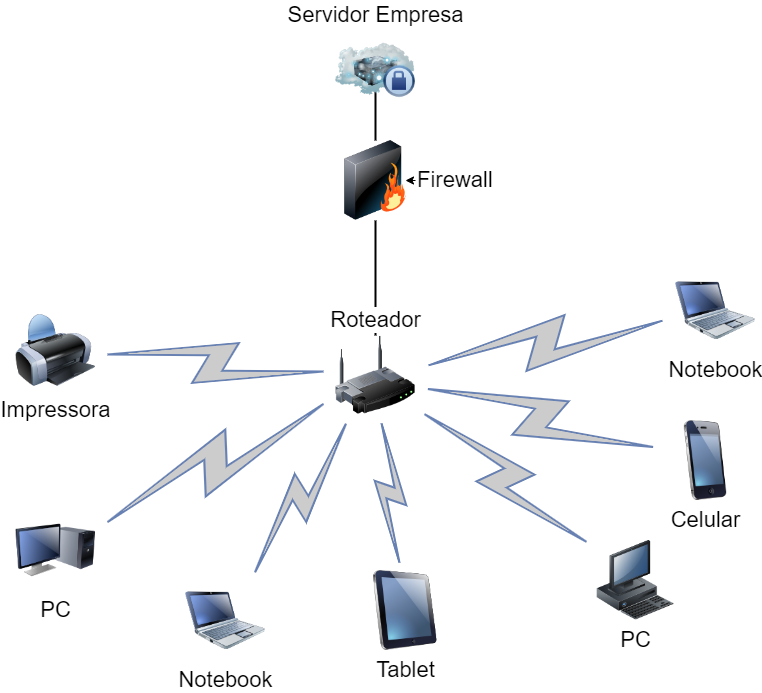

The diagram above was exported from draw.io. Its source (the exported page's mxGraphModel, read from the mxfile embedded in the PNG):
<mxGraphModel dx="1635" dy="866" grid="1" gridSize="10" guides="1" tooltips="1" connect="1" arrows="1" fold="1" page="1" pageScale="1" pageWidth="1100" pageHeight="850" background="none" math="0" shadow="0">
  <root>
    <mxCell id="0" />
    <mxCell id="1" parent="0" />
    <mxCell id="69ecfefc5c41e42c-18" style="edgeStyle=none;rounded=0;html=1;labelBackgroundColor=none;endArrow=none;strokeWidth=2;fontFamily=Verdana;fontSize=22" parent="1" source="69ecfefc5c41e42c-1" target="69ecfefc5c41e42c-3" edge="1">
      <mxGeometry relative="1" as="geometry" />
    </mxCell>
    <mxCell id="69ecfefc5c41e42c-1" value="Roteador" style="image;html=1;labelBackgroundColor=#ffffff;image=img/lib/clip_art/networking/Wireless_Router_128x128.png;rounded=1;shadow=0;comic=0;strokeWidth=2;fontSize=22;labelPosition=center;verticalLabelPosition=top;align=center;verticalAlign=bottom;" parent="1" vertex="1">
      <mxGeometry x="470" y="465" width="80" height="80" as="geometry" />
    </mxCell>
    <mxCell id="69ecfefc5c41e42c-19" style="edgeStyle=none;rounded=0;html=1;labelBackgroundColor=none;endArrow=none;strokeWidth=2;fontFamily=Verdana;fontSize=22" parent="1" source="69ecfefc5c41e42c-3" edge="1">
      <mxGeometry relative="1" as="geometry">
        <mxPoint x="510" y="220" as="targetPoint" />
      </mxGeometry>
    </mxCell>
    <mxCell id="69ecfefc5c41e42c-3" value="Firewall" style="image;html=1;labelBackgroundColor=none;image=img/lib/clip_art/networking/Firewall_128x128.png;rounded=1;shadow=0;comic=0;strokeWidth=2;fontSize=22;labelPosition=right;verticalLabelPosition=middle;align=left;verticalAlign=middle;" parent="1" vertex="1">
      <mxGeometry x="470" y="270" width="80" height="80" as="geometry" />
    </mxCell>
    <mxCell id="69ecfefc5c41e42c-4" value="Tablet" style="image;html=1;labelBackgroundColor=#ffffff;image=img/lib/clip_art/computers/iPad_128x128.png;rounded=1;shadow=0;comic=0;strokeWidth=2;fontSize=22" parent="1" vertex="1">
      <mxGeometry x="500" y="700" width="80" height="80" as="geometry" />
    </mxCell>
    <mxCell id="69ecfefc5c41e42c-5" value="PC" style="image;html=1;labelBackgroundColor=#ffffff;image=img/lib/clip_art/computers/Monitor_Tower_128x128.png;rounded=1;shadow=0;comic=0;strokeWidth=2;fontSize=22" parent="1" vertex="1">
      <mxGeometry x="150" y="640" width="80" height="80" as="geometry" />
    </mxCell>
    <mxCell id="69ecfefc5c41e42c-6" value="Impressora" style="image;html=1;labelBackgroundColor=#ffffff;image=img/lib/clip_art/computers/Printer_128x128.png;rounded=1;shadow=0;comic=0;strokeWidth=2;fontSize=22" parent="1" vertex="1">
      <mxGeometry x="150" y="440" width="80" height="80" as="geometry" />
    </mxCell>
    <mxCell id="69ecfefc5c41e42c-7" value="PC" style="image;html=1;labelBackgroundColor=#ffffff;image=img/lib/clip_art/computers/Workstation_128x128.png;rounded=1;shadow=0;comic=0;strokeWidth=2;fontSize=22" parent="1" vertex="1">
      <mxGeometry x="730" y="670" width="80" height="80" as="geometry" />
    </mxCell>
    <mxCell id="69ecfefc5c41e42c-8" value="Celular" style="image;html=1;labelBackgroundColor=#ffffff;image=img/lib/clip_art/telecommunication/iPhone_128x128.png;rounded=1;shadow=0;comic=0;strokeWidth=2;fontSize=22" parent="1" vertex="1">
      <mxGeometry x="800" y="550" width="80" height="80" as="geometry" />
    </mxCell>
    <mxCell id="69ecfefc5c41e42c-9" value="Notebook" style="image;html=1;labelBackgroundColor=#ffffff;image=img/lib/clip_art/computers/Netbook_128x128.png;rounded=1;shadow=0;comic=0;strokeColor=#000000;strokeWidth=2;fillColor=#FFFFFF;fontSize=22;fontColor=#000000;" parent="1" vertex="1">
      <mxGeometry x="810" y="400" width="80" height="80" as="geometry" />
    </mxCell>
    <mxCell id="69ecfefc5c41e42c-10" value="Notebook" style="image;html=1;labelBackgroundColor=#ffffff;image=img/lib/clip_art/computers/Netbook_128x128.png;rounded=1;shadow=0;comic=0;strokeWidth=2;fontSize=22" parent="1" vertex="1">
      <mxGeometry x="320" y="710" width="80" height="80" as="geometry" />
    </mxCell>
    <mxCell id="69ecfefc5c41e42c-11" value="" style="html=1;fillColor=#CCCCCC;strokeColor=#6881B3;gradientColor=none;gradientDirection=north;strokeWidth=2;shape=mxgraph.networks.comm_link_edge;html=1;labelBackgroundColor=none;endArrow=none;fontFamily=Verdana;fontSize=22;fontColor=#000000;" parent="1" source="69ecfefc5c41e42c-6" target="69ecfefc5c41e42c-1" edge="1">
      <mxGeometry width="100" height="100" relative="1" as="geometry">
        <mxPoint x="300" y="390" as="sourcePoint" />
        <mxPoint x="400" y="290" as="targetPoint" />
      </mxGeometry>
    </mxCell>
    <mxCell id="69ecfefc5c41e42c-12" value="" style="html=1;fillColor=#CCCCCC;strokeColor=#6881B3;gradientColor=none;gradientDirection=north;strokeWidth=2;shape=mxgraph.networks.comm_link_edge;html=1;labelBackgroundColor=none;endArrow=none;fontFamily=Verdana;fontSize=22;fontColor=#000000;fontStyle=1" parent="1" source="69ecfefc5c41e42c-5" target="69ecfefc5c41e42c-1" edge="1">
      <mxGeometry width="100" height="100" relative="1" as="geometry">
        <mxPoint x="320" y="481.9565217391305" as="sourcePoint" />
        <mxPoint x="470" y="508.0434782608695" as="targetPoint" />
      </mxGeometry>
    </mxCell>
    <mxCell id="69ecfefc5c41e42c-13" value="" style="html=1;fillColor=#CCCCCC;strokeColor=#6881B3;gradientColor=none;gradientDirection=north;strokeWidth=2;shape=mxgraph.networks.comm_link_edge;html=1;labelBackgroundColor=none;endArrow=none;fontFamily=Verdana;fontSize=22;fontColor=#000000;" parent="1" source="69ecfefc5c41e42c-10" target="69ecfefc5c41e42c-1" edge="1">
      <mxGeometry width="100" height="100" relative="1" as="geometry">
        <mxPoint x="330" y="491.9565217391305" as="sourcePoint" />
        <mxPoint x="480" y="518.0434782608695" as="targetPoint" />
      </mxGeometry>
    </mxCell>
    <mxCell id="69ecfefc5c41e42c-14" value="" style="html=1;fillColor=#CCCCCC;strokeColor=#6881B3;gradientColor=none;gradientDirection=north;strokeWidth=2;shape=mxgraph.networks.comm_link_edge;html=1;labelBackgroundColor=none;endArrow=none;fontFamily=Verdana;fontSize=22;fontColor=#000000;" parent="1" source="69ecfefc5c41e42c-4" target="69ecfefc5c41e42c-1" edge="1">
      <mxGeometry width="100" height="100" relative="1" as="geometry">
        <mxPoint x="340" y="501.9565217391305" as="sourcePoint" />
        <mxPoint x="490" y="528.0434782608695" as="targetPoint" />
      </mxGeometry>
    </mxCell>
    <mxCell id="69ecfefc5c41e42c-15" value="" style="html=1;fillColor=#CCCCCC;strokeColor=#6881B3;gradientColor=none;gradientDirection=north;strokeWidth=2;shape=mxgraph.networks.comm_link_edge;html=1;labelBackgroundColor=none;endArrow=none;fontFamily=Verdana;fontSize=22;fontColor=#000000;" parent="1" source="69ecfefc5c41e42c-7" target="69ecfefc5c41e42c-1" edge="1">
      <mxGeometry width="100" height="100" relative="1" as="geometry">
        <mxPoint x="350" y="511.9565217391305" as="sourcePoint" />
        <mxPoint x="500" y="538.0434782608695" as="targetPoint" />
      </mxGeometry>
    </mxCell>
    <mxCell id="69ecfefc5c41e42c-16" value="" style="html=1;fillColor=#CCCCCC;strokeColor=#6881B3;gradientColor=none;gradientDirection=north;strokeWidth=2;shape=mxgraph.networks.comm_link_edge;html=1;labelBackgroundColor=none;endArrow=none;fontFamily=Verdana;fontSize=22;fontColor=#000000;" parent="1" source="69ecfefc5c41e42c-8" target="69ecfefc5c41e42c-1" edge="1">
      <mxGeometry width="100" height="100" relative="1" as="geometry">
        <mxPoint x="360" y="521.9565217391305" as="sourcePoint" />
        <mxPoint x="510" y="548.0434782608695" as="targetPoint" />
      </mxGeometry>
    </mxCell>
    <mxCell id="69ecfefc5c41e42c-17" value="" style="html=1;fillColor=#CCCCCC;strokeColor=#6881B3;gradientColor=none;gradientDirection=north;strokeWidth=2;shape=mxgraph.networks.comm_link_edge;html=1;labelBackgroundColor=none;endArrow=none;fontFamily=Verdana;fontSize=22;fontColor=#000000;" parent="1" source="69ecfefc5c41e42c-9" target="69ecfefc5c41e42c-1" edge="1">
      <mxGeometry width="100" height="100" relative="1" as="geometry">
        <mxPoint x="370" y="531.9565217391305" as="sourcePoint" />
        <mxPoint x="520" y="558.0434782608695" as="targetPoint" />
      </mxGeometry>
    </mxCell>
    <mxCell id="C913HkVAW6tYxQ2vKt-h-5" value="Servidor Empresa" style="image;html=1;image=img/lib/clip_art/networking/Cloud_Server_Private_128x128.png;fontColor=default;horizontal=1;verticalAlign=bottom;labelPosition=center;verticalLabelPosition=top;align=center;fontSize=22;labelBackgroundColor=none;" vertex="1" parent="1">
      <mxGeometry x="470" y="160" width="80" height="80" as="geometry" />
    </mxCell>
    <mxCell id="C913HkVAW6tYxQ2vKt-h-6" style="edgeStyle=orthogonalEdgeStyle;rounded=0;orthogonalLoop=1;jettySize=auto;html=1;exitX=1;exitY=0.5;exitDx=0;exitDy=0;entryX=0.875;entryY=0.5;entryDx=0;entryDy=0;entryPerimeter=0;fontSize=22;fontColor=default;labelBackgroundColor=none;" edge="1" parent="1" source="69ecfefc5c41e42c-3" target="69ecfefc5c41e42c-3">
      <mxGeometry relative="1" as="geometry" />
    </mxCell>
  </root>
</mxGraphModel>